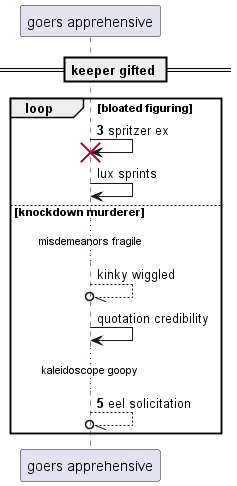

The diagram above was rendered by PlantUML. Its source (embedded in the PNG):
@startuml
participant "goers apprehensive" as 0
== keeper gifted ==
autonumber 3 2
loop bloated figuring
0 -> 0!! : spritzer ex
autonumber stop
0 -> 0: lux sprints
else knockdown murderer
...misdemeanors fragile...
0 --//o 0: kinky wiggled
0 -> 0: quotation credibility
autonumber resume
...kaleidoscope goopy...
0 --//o 0: eel solicitation
end
@enduml